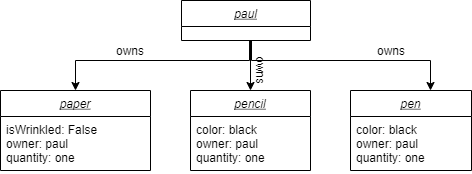

The diagram above was exported from draw.io. Its source (the exported page's mxGraphModel, read from the mxfile embedded in the PNG):
<mxGraphModel dx="1102" dy="522" grid="1" gridSize="10" guides="1" tooltips="1" connect="1" arrows="1" fold="1" page="1" pageScale="1" pageWidth="827" pageHeight="1169" math="0" shadow="0">
  <root>
    <mxCell id="WIyWlLk6GJQsqaUBKTNV-0" />
    <mxCell id="WIyWlLk6GJQsqaUBKTNV-1" parent="WIyWlLk6GJQsqaUBKTNV-0" />
    <mxCell id="MnlqV1a9BaNElGsmBk6M-3" style="edgeStyle=orthogonalEdgeStyle;rounded=0;orthogonalLoop=1;jettySize=auto;html=1;endArrow=none;endFill=0;startArrow=classic;startFill=1;" edge="1" parent="WIyWlLk6GJQsqaUBKTNV-1" source="zkfFHV4jXpPFQw0GAbJ--0">
      <mxGeometry relative="1" as="geometry">
        <mxPoint x="409" y="230" as="targetPoint" />
      </mxGeometry>
    </mxCell>
    <mxCell id="zkfFHV4jXpPFQw0GAbJ--0" value="pencil" style="swimlane;fontStyle=6;align=center;verticalAlign=top;childLayout=stackLayout;horizontal=1;startSize=26;horizontalStack=0;resizeParent=1;resizeLast=0;collapsible=1;marginBottom=0;rounded=0;shadow=0;strokeWidth=1;" parent="WIyWlLk6GJQsqaUBKTNV-1" vertex="1">
      <mxGeometry x="349" y="280" width="120" height="80" as="geometry">
        <mxRectangle x="220" y="120" width="160" height="26" as="alternateBounds" />
      </mxGeometry>
    </mxCell>
    <mxCell id="zkfFHV4jXpPFQw0GAbJ--1" value="color: black&#10;owner: paul&#10;quantity: one" style="text;align=left;verticalAlign=top;spacingLeft=4;spacingRight=4;overflow=hidden;rotatable=0;points=[[0,0.5],[1,0.5]];portConstraint=eastwest;" parent="zkfFHV4jXpPFQw0GAbJ--0" vertex="1">
      <mxGeometry y="26" width="120" height="54" as="geometry" />
    </mxCell>
    <mxCell id="MnlqV1a9BaNElGsmBk6M-2" style="edgeStyle=orthogonalEdgeStyle;rounded=0;orthogonalLoop=1;jettySize=auto;html=1;entryX=0.492;entryY=1;entryDx=0;entryDy=0;entryPerimeter=0;endArrow=none;endFill=0;startArrow=classic;startFill=1;" edge="1" parent="WIyWlLk6GJQsqaUBKTNV-1" source="iKXPHhMKbp0QsXf08pl_-0">
      <mxGeometry relative="1" as="geometry">
        <mxPoint x="408.03999999999996" y="230" as="targetPoint" />
        <Array as="points">
          <mxPoint x="234" y="250" />
          <mxPoint x="408" y="250" />
        </Array>
      </mxGeometry>
    </mxCell>
    <mxCell id="iKXPHhMKbp0QsXf08pl_-0" value="paper" style="swimlane;fontStyle=6;align=center;verticalAlign=top;childLayout=stackLayout;horizontal=1;startSize=26;horizontalStack=0;resizeParent=1;resizeLast=0;collapsible=1;marginBottom=0;rounded=0;shadow=0;strokeWidth=1;" parent="WIyWlLk6GJQsqaUBKTNV-1" vertex="1">
      <mxGeometry x="159" y="280" width="150" height="80" as="geometry">
        <mxRectangle x="220" y="120" width="160" height="26" as="alternateBounds" />
      </mxGeometry>
    </mxCell>
    <mxCell id="iKXPHhMKbp0QsXf08pl_-1" value="isWrinkled: False&#10;owner: paul&#10;quantity: one" style="text;align=left;verticalAlign=top;spacingLeft=4;spacingRight=4;overflow=hidden;rotatable=0;points=[[0,0.5],[1,0.5]];portConstraint=eastwest;" parent="iKXPHhMKbp0QsXf08pl_-0" vertex="1">
      <mxGeometry y="26" width="150" height="54" as="geometry" />
    </mxCell>
    <mxCell id="MnlqV1a9BaNElGsmBk6M-4" style="edgeStyle=orthogonalEdgeStyle;rounded=0;orthogonalLoop=1;jettySize=auto;html=1;endArrow=none;endFill=0;startArrow=classic;startFill=1;" edge="1" parent="WIyWlLk6GJQsqaUBKTNV-1" source="iKXPHhMKbp0QsXf08pl_-2">
      <mxGeometry relative="1" as="geometry">
        <mxPoint x="410" y="230" as="targetPoint" />
        <Array as="points">
          <mxPoint x="589" y="250" />
          <mxPoint x="410" y="250" />
        </Array>
      </mxGeometry>
    </mxCell>
    <mxCell id="iKXPHhMKbp0QsXf08pl_-2" value="pen" style="swimlane;fontStyle=6;align=center;verticalAlign=top;childLayout=stackLayout;horizontal=1;startSize=26;horizontalStack=0;resizeParent=1;resizeLast=0;collapsible=1;marginBottom=0;rounded=0;shadow=0;strokeWidth=1;" parent="WIyWlLk6GJQsqaUBKTNV-1" vertex="1">
      <mxGeometry x="509" y="280" width="121" height="80" as="geometry">
        <mxRectangle x="220" y="120" width="160" height="26" as="alternateBounds" />
      </mxGeometry>
    </mxCell>
    <mxCell id="iKXPHhMKbp0QsXf08pl_-3" value="color: black&#10;owner: paul&#10;quantity: one" style="text;align=left;verticalAlign=top;spacingLeft=4;spacingRight=4;overflow=hidden;rotatable=0;points=[[0,0.5],[1,0.5]];portConstraint=eastwest;" parent="iKXPHhMKbp0QsXf08pl_-2" vertex="1">
      <mxGeometry y="26" width="121" height="54" as="geometry" />
    </mxCell>
    <mxCell id="MnlqV1a9BaNElGsmBk6M-0" value="paul" style="swimlane;fontStyle=6;align=center;verticalAlign=top;childLayout=stackLayout;horizontal=1;startSize=26;horizontalStack=0;resizeParent=1;resizeLast=0;collapsible=1;marginBottom=0;rounded=0;shadow=0;strokeWidth=1;" vertex="1" parent="WIyWlLk6GJQsqaUBKTNV-1">
      <mxGeometry x="340" y="190" width="129" height="40" as="geometry">
        <mxRectangle x="220" y="120" width="160" height="26" as="alternateBounds" />
      </mxGeometry>
    </mxCell>
    <mxCell id="MnlqV1a9BaNElGsmBk6M-7" value="owns" style="text;html=1;strokeColor=none;fillColor=none;align=center;verticalAlign=middle;whiteSpace=wrap;rounded=0;" vertex="1" parent="WIyWlLk6GJQsqaUBKTNV-1">
      <mxGeometry x="530" y="230" width="40" height="20" as="geometry" />
    </mxCell>
    <mxCell id="MnlqV1a9BaNElGsmBk6M-8" value="owns" style="text;html=1;strokeColor=none;fillColor=none;align=center;verticalAlign=middle;whiteSpace=wrap;rounded=0;" vertex="1" parent="WIyWlLk6GJQsqaUBKTNV-1">
      <mxGeometry x="269" y="230" width="40" height="20" as="geometry" />
    </mxCell>
    <mxCell id="MnlqV1a9BaNElGsmBk6M-9" value="owns" style="text;html=1;strokeColor=none;fillColor=none;align=center;verticalAlign=middle;whiteSpace=wrap;rounded=0;rotation=90;" vertex="1" parent="WIyWlLk6GJQsqaUBKTNV-1">
      <mxGeometry x="400" y="250" width="40" height="20" as="geometry" />
    </mxCell>
  </root>
</mxGraphModel>